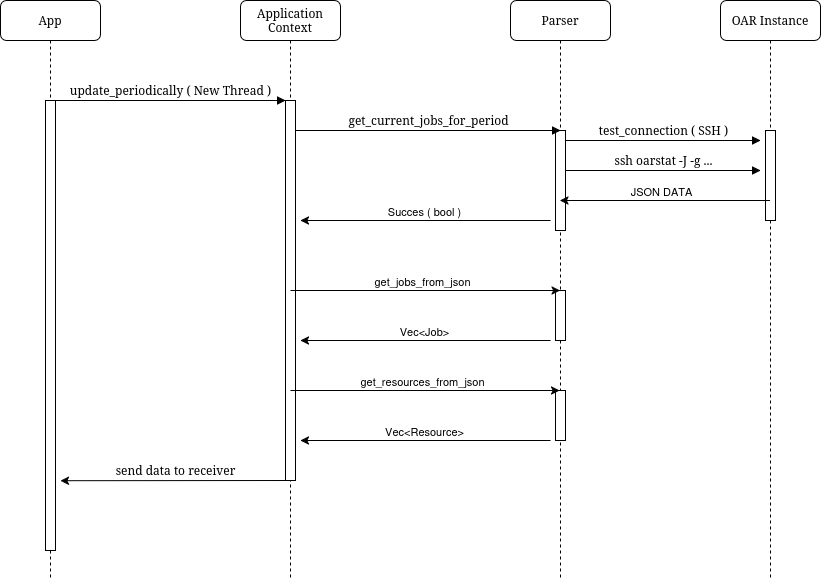

The diagram above was exported from draw.io. Its source (the exported page's mxGraphModel, read from the mxfile embedded in the PNG):
<mxGraphModel dx="1368" dy="760" grid="1" gridSize="10" guides="1" tooltips="1" connect="1" arrows="1" fold="1" page="1" pageScale="1" pageWidth="1100" pageHeight="850" background="none" math="0" shadow="0">
  <root>
    <mxCell id="0" />
    <mxCell id="1" parent="0" />
    <mxCell id="7baba1c4bc27f4b0-2" value="Application&lt;br&gt;Context" style="shape=umlLifeline;perimeter=lifelinePerimeter;whiteSpace=wrap;html=1;container=1;collapsible=0;recursiveResize=0;outlineConnect=0;rounded=1;shadow=0;comic=0;labelBackgroundColor=none;strokeWidth=1;fontFamily=Verdana;fontSize=12;align=center;" parent="1" vertex="1">
      <mxGeometry x="340" y="80" width="100" height="580" as="geometry" />
    </mxCell>
    <mxCell id="7baba1c4bc27f4b0-10" value="" style="html=1;points=[];perimeter=orthogonalPerimeter;rounded=0;shadow=0;comic=0;labelBackgroundColor=none;strokeWidth=1;fontFamily=Verdana;fontSize=12;align=center;" parent="7baba1c4bc27f4b0-2" vertex="1">
      <mxGeometry x="45" y="100" width="10" height="380" as="geometry" />
    </mxCell>
    <mxCell id="7baba1c4bc27f4b0-3" value="Parser" style="shape=umlLifeline;perimeter=lifelinePerimeter;whiteSpace=wrap;html=1;container=1;collapsible=0;recursiveResize=0;outlineConnect=0;rounded=1;shadow=0;comic=0;labelBackgroundColor=none;strokeWidth=1;fontFamily=Verdana;fontSize=12;align=center;" parent="1" vertex="1">
      <mxGeometry x="610" y="80" width="100" height="580" as="geometry" />
    </mxCell>
    <mxCell id="7baba1c4bc27f4b0-13" value="" style="html=1;points=[];perimeter=orthogonalPerimeter;rounded=0;shadow=0;comic=0;labelBackgroundColor=none;strokeWidth=1;fontFamily=Verdana;fontSize=12;align=center;" parent="7baba1c4bc27f4b0-3" vertex="1">
      <mxGeometry x="45" y="130" width="10" height="100" as="geometry" />
    </mxCell>
    <mxCell id="7baba1c4bc27f4b0-14" value="get_current_jobs_for_period" style="html=1;verticalAlign=bottom;endArrow=block;labelBackgroundColor=none;fontFamily=Verdana;fontSize=12;edgeStyle=elbowEdgeStyle;elbow=vertical;" parent="7baba1c4bc27f4b0-3" edge="1">
      <mxGeometry relative="1" as="geometry">
        <mxPoint x="-215" y="130" as="sourcePoint" />
        <mxPoint x="50" y="130" as="targetPoint" />
      </mxGeometry>
    </mxCell>
    <mxCell id="AS2yda0k8rOJkDfCikmT-8" value="ssh oarstat -J -g ... " style="html=1;verticalAlign=bottom;endArrow=block;labelBackgroundColor=none;fontFamily=Verdana;fontSize=12;edgeStyle=elbowEdgeStyle;elbow=vertical;" edge="1" parent="7baba1c4bc27f4b0-3">
      <mxGeometry x="0.0051" relative="1" as="geometry">
        <mxPoint x="55" y="170" as="sourcePoint" />
        <mxPoint x="250" y="170" as="targetPoint" />
        <mxPoint as="offset" />
      </mxGeometry>
    </mxCell>
    <mxCell id="AS2yda0k8rOJkDfCikmT-19" value="" style="html=1;points=[];perimeter=orthogonalPerimeter;rounded=0;shadow=0;comic=0;labelBackgroundColor=none;strokeWidth=1;fontFamily=Verdana;fontSize=12;align=center;" vertex="1" parent="7baba1c4bc27f4b0-3">
      <mxGeometry x="45" y="290" width="10" height="50" as="geometry" />
    </mxCell>
    <mxCell id="AS2yda0k8rOJkDfCikmT-25" value="" style="endArrow=classic;html=1;rounded=0;" edge="1" parent="7baba1c4bc27f4b0-3">
      <mxGeometry width="50" height="50" relative="1" as="geometry">
        <mxPoint x="40" y="340" as="sourcePoint" />
        <mxPoint x="-210" y="340" as="targetPoint" />
      </mxGeometry>
    </mxCell>
    <mxCell id="AS2yda0k8rOJkDfCikmT-26" value="Vec&amp;lt;Job&amp;gt;" style="edgeLabel;html=1;align=center;verticalAlign=middle;resizable=0;points=[];" vertex="1" connectable="0" parent="AS2yda0k8rOJkDfCikmT-25">
      <mxGeometry x="0.3064" y="-1" relative="1" as="geometry">
        <mxPoint x="36" y="-9" as="offset" />
      </mxGeometry>
    </mxCell>
    <mxCell id="AS2yda0k8rOJkDfCikmT-31" value="" style="html=1;points=[];perimeter=orthogonalPerimeter;rounded=0;shadow=0;comic=0;labelBackgroundColor=none;strokeWidth=1;fontFamily=Verdana;fontSize=12;align=center;" vertex="1" parent="7baba1c4bc27f4b0-3">
      <mxGeometry x="45" y="390" width="10" height="50" as="geometry" />
    </mxCell>
    <mxCell id="7baba1c4bc27f4b0-4" value="O&lt;span style=&quot;white-space: pre;&quot;&gt;AR Instance&lt;/span&gt;" style="shape=umlLifeline;perimeter=lifelinePerimeter;whiteSpace=wrap;html=1;container=1;collapsible=0;recursiveResize=0;outlineConnect=0;rounded=1;shadow=0;comic=0;labelBackgroundColor=none;strokeWidth=1;fontFamily=Verdana;fontSize=12;align=center;" parent="1" vertex="1">
      <mxGeometry x="820" y="80" width="100" height="580" as="geometry" />
    </mxCell>
    <mxCell id="AS2yda0k8rOJkDfCikmT-1" value="" style="html=1;points=[];perimeter=orthogonalPerimeter;rounded=0;shadow=0;comic=0;labelBackgroundColor=none;strokeWidth=1;fontFamily=Verdana;fontSize=12;align=center;" vertex="1" parent="7baba1c4bc27f4b0-4">
      <mxGeometry x="45" y="130" width="10" height="90" as="geometry" />
    </mxCell>
    <mxCell id="AS2yda0k8rOJkDfCikmT-7" value="test_connection ( SSH )" style="html=1;verticalAlign=bottom;endArrow=block;labelBackgroundColor=none;fontFamily=Verdana;fontSize=12;edgeStyle=elbowEdgeStyle;elbow=vertical;" edge="1" parent="7baba1c4bc27f4b0-4">
      <mxGeometry relative="1" as="geometry">
        <mxPoint x="-155" y="140" as="sourcePoint" />
        <mxPoint x="40" y="140" as="targetPoint" />
      </mxGeometry>
    </mxCell>
    <mxCell id="7baba1c4bc27f4b0-8" value="App" style="shape=umlLifeline;perimeter=lifelinePerimeter;whiteSpace=wrap;html=1;container=1;collapsible=0;recursiveResize=0;outlineConnect=0;rounded=1;shadow=0;comic=0;labelBackgroundColor=none;strokeWidth=1;fontFamily=Verdana;fontSize=12;align=center;" parent="1" vertex="1">
      <mxGeometry x="100" y="80" width="100" height="580" as="geometry" />
    </mxCell>
    <mxCell id="7baba1c4bc27f4b0-9" value="" style="html=1;points=[];perimeter=orthogonalPerimeter;rounded=0;shadow=0;comic=0;labelBackgroundColor=none;strokeWidth=1;fontFamily=Verdana;fontSize=12;align=center;" parent="7baba1c4bc27f4b0-8" vertex="1">
      <mxGeometry x="45" y="100" width="10" height="450" as="geometry" />
    </mxCell>
    <mxCell id="7baba1c4bc27f4b0-11" value="update_periodically ( New Thread )" style="html=1;verticalAlign=bottom;endArrow=block;entryX=0;entryY=0;labelBackgroundColor=none;fontFamily=Verdana;fontSize=12;edgeStyle=elbowEdgeStyle;elbow=vertical;" parent="1" source="7baba1c4bc27f4b0-9" target="7baba1c4bc27f4b0-10" edge="1">
      <mxGeometry relative="1" as="geometry">
        <mxPoint x="220" y="190" as="sourcePoint" />
      </mxGeometry>
    </mxCell>
    <mxCell id="AS2yda0k8rOJkDfCikmT-11" value="" style="endArrow=classic;html=1;rounded=0;" edge="1" parent="1" target="7baba1c4bc27f4b0-3">
      <mxGeometry width="50" height="50" relative="1" as="geometry">
        <mxPoint x="869.5" y="280" as="sourcePoint" />
        <mxPoint x="680" y="280" as="targetPoint" />
      </mxGeometry>
    </mxCell>
    <mxCell id="AS2yda0k8rOJkDfCikmT-13" value="JSON DATA" style="edgeLabel;html=1;align=center;verticalAlign=middle;resizable=0;points=[];" vertex="1" connectable="0" parent="AS2yda0k8rOJkDfCikmT-11">
      <mxGeometry x="0.1" y="-4" relative="1" as="geometry">
        <mxPoint x="7" y="-6" as="offset" />
      </mxGeometry>
    </mxCell>
    <mxCell id="AS2yda0k8rOJkDfCikmT-15" value="" style="endArrow=classic;html=1;rounded=0;" edge="1" parent="1">
      <mxGeometry width="50" height="50" relative="1" as="geometry">
        <mxPoint x="650" y="300" as="sourcePoint" />
        <mxPoint x="400" y="300" as="targetPoint" />
      </mxGeometry>
    </mxCell>
    <mxCell id="AS2yda0k8rOJkDfCikmT-16" value="Succes ( bool )" style="edgeLabel;html=1;align=center;verticalAlign=middle;resizable=0;points=[];" vertex="1" connectable="0" parent="AS2yda0k8rOJkDfCikmT-15">
      <mxGeometry x="0.3064" y="-1" relative="1" as="geometry">
        <mxPoint x="36" y="-9" as="offset" />
      </mxGeometry>
    </mxCell>
    <mxCell id="AS2yda0k8rOJkDfCikmT-18" value="" style="endArrow=classic;html=1;rounded=0;" edge="1" parent="1" target="7baba1c4bc27f4b0-3">
      <mxGeometry width="50" height="50" relative="1" as="geometry">
        <mxPoint x="390" y="370" as="sourcePoint" />
        <mxPoint x="570" y="360" as="targetPoint" />
      </mxGeometry>
    </mxCell>
    <mxCell id="AS2yda0k8rOJkDfCikmT-20" value="get_jobs_from_json" style="edgeLabel;html=1;align=center;verticalAlign=middle;resizable=0;points=[];" vertex="1" connectable="0" parent="AS2yda0k8rOJkDfCikmT-18">
      <mxGeometry x="-0.0556" y="-2" relative="1" as="geometry">
        <mxPoint x="4" y="-12" as="offset" />
      </mxGeometry>
    </mxCell>
    <mxCell id="AS2yda0k8rOJkDfCikmT-27" value="" style="endArrow=classic;html=1;rounded=0;" edge="1" parent="1">
      <mxGeometry width="50" height="50" relative="1" as="geometry">
        <mxPoint x="650" y="520" as="sourcePoint" />
        <mxPoint x="400" y="520" as="targetPoint" />
      </mxGeometry>
    </mxCell>
    <mxCell id="AS2yda0k8rOJkDfCikmT-28" value="Vec&amp;lt;Resource&amp;gt;" style="edgeLabel;html=1;align=center;verticalAlign=middle;resizable=0;points=[];" vertex="1" connectable="0" parent="AS2yda0k8rOJkDfCikmT-27">
      <mxGeometry x="0.3064" y="-1" relative="1" as="geometry">
        <mxPoint x="36" y="-9" as="offset" />
      </mxGeometry>
    </mxCell>
    <mxCell id="AS2yda0k8rOJkDfCikmT-29" value="" style="endArrow=classic;html=1;rounded=0;" edge="1" parent="1">
      <mxGeometry width="50" height="50" relative="1" as="geometry">
        <mxPoint x="390" y="470" as="sourcePoint" />
        <mxPoint x="659" y="470" as="targetPoint" />
      </mxGeometry>
    </mxCell>
    <mxCell id="AS2yda0k8rOJkDfCikmT-30" value="get_resources_from_json" style="edgeLabel;html=1;align=center;verticalAlign=middle;resizable=0;points=[];" vertex="1" connectable="0" parent="AS2yda0k8rOJkDfCikmT-29">
      <mxGeometry x="-0.0556" y="-2" relative="1" as="geometry">
        <mxPoint x="4" y="-12" as="offset" />
      </mxGeometry>
    </mxCell>
    <mxCell id="AS2yda0k8rOJkDfCikmT-34" value="send data to receiver" style="html=1;verticalAlign=bottom;endArrow=none;entryX=0;entryY=0;labelBackgroundColor=none;fontFamily=Verdana;fontSize=12;edgeStyle=elbowEdgeStyle;elbow=vertical;startArrow=classic;startFill=1;" edge="1" parent="1">
      <mxGeometry relative="1" as="geometry">
        <mxPoint x="160" y="560.21" as="sourcePoint" />
        <mxPoint x="390" y="560.21" as="targetPoint" />
      </mxGeometry>
    </mxCell>
  </root>
</mxGraphModel>